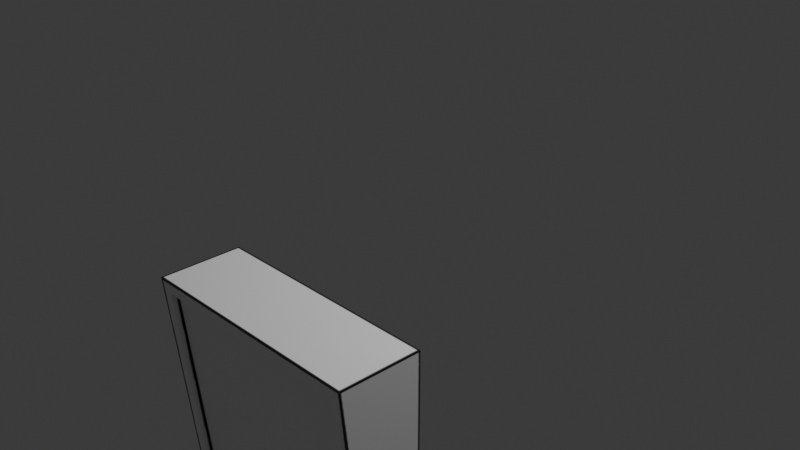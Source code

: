 # Source: intercom_unwrapped.blend  (saved by Blender 4.3.34; exported with 4.5.12 LTS)
import bpy
from mathutils import Matrix  # noqa: F401  (used for matrix-valued properties, if any)

bpy.ops.wm.read_factory_settings(use_empty=True)
scene = bpy.context.scene
scene.name = 'Scene'

# ---- collections
col_collection = bpy.data.collections.new('Collection'); scene.collection.children.link(col_collection)

# ---- images (referenced by path relative to the original .blend; pixels are not part of the script)
import os
ASSET_DIR = os.environ.get("B2B_ASSET_DIR", "")  # directory of the original .blend (textures are referenced by path, not embedded)
HERE = os.path.dirname(os.path.abspath(__file__))  # packed textures are extracted next to this script under _unpacked/

def load_image(name, relpath, width, height, colorspace="sRGB"):
    """Load a texture the original file referenced (path relative to the .blend, or extracted next to this script)."""
    p = next((c for c in (os.path.join(HERE, relpath), os.path.join(ASSET_DIR, relpath)) if relpath and os.path.exists(c)), "")
    if p:
        img = bpy.data.images.load(p, check_existing=True)
        img.name = name
    else:  # same state as the original file: an image datablock whose file is absent (Cycles renders it pink)
        img = bpy.data.images.new(name, width, height)
        img.source = "FILE"
        img.filepath = "//" + (relpath or name)
    img.colorspace_settings.name = colorspace
    return img
img_intercomuv_colour_png = load_image('intercomuv_colour.png', '_unpacked/intercomuv_colour.256d2986.png', 512, 512, 'sRGB')

# ---- materials (node trees are filled in below, after node groups)
mat_material = bpy.data.materials.new('Material')

# ---- material node trees
mat_material.use_nodes = True; mat_material.node_tree.nodes.clear()
_N = mat_material.node_tree.nodes; _L = mat_material.node_tree.links
n0 = _N.new('ShaderNodeBsdfPrincipled'); n0.name = 'Principled BSDF'; n0.location = (10, 300)
n1 = _N.new('ShaderNodeOutputMaterial'); n1.name = 'Material Output'; n1.location = (300, 300)
n2 = _N.new('ShaderNodeTexImage'); n2.name = 'Image Texture'; n2.location = (-273, 237)
n2.image = img_intercomuv_colour_png
_L.new(n0.outputs[0], n1.inputs[0])
_L.new(n2.outputs[0], n0.inputs[0])
n1.is_active_output = True

# ---- world
world_world = bpy.data.worlds.new('World'); scene.world = world_world
world_world.use_nodes = True; world_world.node_tree.nodes.clear()
_N = world_world.node_tree.nodes; _L = world_world.node_tree.links
n0 = _N.new('ShaderNodeOutputWorld'); n0.name = 'World Output'; n0.location = (300, 300)
n1 = _N.new('ShaderNodeBackground'); n1.name = 'Background'; n1.location = (10, 300)
n1.inputs[0].default_value = (0.05088, 0.05088, 0.05088, 1.0)
_L.new(n1.outputs[0], n0.inputs[0])
n0.is_active_output = True
world_world.color = (0.05088, 0.05088, 0.05088)
world_world.sun_shadow_jitter_overblur = 0.0

# ---- cameras
cam_camera = bpy.data.cameras.new('Camera')
cam_camera.clip_end = 100.0
cam_camera.ortho_scale = 7.314

# ---- lights
light_light = bpy.data.lights.new('Light', 'POINT')
light_light.energy = 1000.0
light_light.shadow_soft_size = 0.1

# ---- meshes
me_plane = bpy.data.meshes.new('Plane')
me_plane.from_pydata([(-1.0, -1.0, -0.219), (1.0, -1.0, -0.219), (-1.0, 1.0, 0.0), (1.0, 1.0, 0.0), (-1.0, 1.0, -0.6955), (-1.0, -1.0, -0.6955), (1.0, -1.0, -0.6955), (1.0, 1.0, -0.6955), (-0.9041, -1.0, -0.219), (-0.9041, 1.0, 0.0), (-0.9041, -1.0, -0.6955), (-0.9041, 1.0, -0.6955), (0.8993, -1.0, -0.219), (0.8993, -1.0, -0.6955), (0.8993, 1.0, 0.0), (0.8993, 1.0, -0.6955), (-1.0, 0.895, -0.0115), (1.0, 0.895, -0.0115), (-1.0, 0.895, -0.6955), (1.0, 0.895, -0.6955), (-0.9041, 0.895, -0.6955), (-0.9041, 0.895, -0.0115), (0.8993, 0.895, -0.6955), (0.8993, 0.895, -0.0115), (-1.0, -0.8947, -0.2075), (-1.0, -0.8947, -0.6955), (-0.9041, -0.8947, -0.2075), (0.8993, -0.8947, -0.2075), (1.0, -0.8947, -0.2075), (1.0, -0.8947, -0.6955), (-0.9041, -0.8947, -0.6955), (0.8993, -0.8947, -0.6955), (-0.9041, 0.9006, -0.06301), (0.8993, 0.9006, -0.06301), (-0.9041, -0.8891, -0.259), (0.8993, -0.8891, -0.259)], [], [(23, 14, 3, 17), (22, 19, 7, 15), (9, 2, 4, 11), (12, 1, 6, 13), (17, 3, 7, 19), (24, 0, 5, 25), (0, 8, 10, 5), (14, 9, 11, 15), (18, 20, 11, 4), (16, 2, 9, 21), (3, 14, 15, 7), (8, 12, 13, 10), (20, 22, 15, 11), (21, 9, 14, 23), (21, 23, 33, 32), (30, 31, 22, 20), (24, 16, 21, 26), (25, 30, 20, 18), (2, 16, 18, 4), (28, 17, 19, 29), (31, 29, 19, 22), (27, 23, 17, 28), (12, 27, 28, 1), (13, 6, 29, 31), (1, 28, 29, 6), (5, 10, 30, 25), (0, 24, 26, 8), (10, 13, 31, 30), (8, 26, 27, 12), (16, 24, 25, 18), (34, 32, 33, 35), (23, 27, 35, 33), (27, 26, 34, 35), (26, 21, 32, 34)])
_uv = me_plane.uv_layers.new(name='UVMap')
_uv.uv.foreach_set('vector', [0.7209, 0.6718, 0.7502, 0.6735, 0.7475, 0.7009, 0.7188, 0.6981, 0.9821, 0.9793, 0.9906, 0.9793, 0.9906, 0.9882, 0.9821, 0.9882, 0.2819, 0.9155, 0.2588, 0.9155, 0.2588, 0.7485, 0.2819, 0.7485, 0.6581, 0.01981, 0.6754, 0.01972, 0.6759, 0.1017, 0.6586, 0.1018, 0.2226, 0.6578, 0.2258, 0.6865, 0.03595, 0.6865, 0.03595, 0.6578, 0.837, 0.1723, 0.8402, 0.143, 0.9728, 0.143, 0.9728, 0.1723, 0.3312, 0.02159, 0.3477, 0.0215, 0.3481, 0.1035, 0.3316, 0.1036, 0.7149, 0.9155, 0.2819, 0.9155, 0.2819, 0.7485, 0.7149, 0.7485, 0.8208, 0.9793, 0.8289, 0.9793, 0.8289, 0.9882, 0.8208, 0.9882, 0.7434, 0.1287, 0.7664, 0.129, 0.7664, 0.1494, 0.7424, 0.15, 0.7391, 0.9155, 0.7149, 0.9155, 0.7149, 0.7485, 0.7391, 0.7485, 0.3477, 0.0215, 0.6581, 0.01981, 0.6586, 0.1018, 0.3481, 0.1035, 0.8289, 0.9793, 0.9821, 0.9793, 0.9821, 0.9882, 0.8289, 0.9882, 0.7424, 0.15, 0.7664, 0.1494, 0.7502, 0.6735, 0.7209, 0.6718, 0.7424, 0.15, 0.7209, 0.6718, 0.7054, 0.6586, 0.7264, 0.1656, 0.8289, 0.8273, 0.9821, 0.8273, 0.9821, 0.9793, 0.8289, 0.9793, 0.2609, 0.1354, 0.7434, 0.1287, 0.7424, 0.15, 0.2614, 0.1608, 0.8208, 0.8273, 0.8289, 0.8273, 0.8289, 0.9793, 0.8208, 0.9793, 0.7792, 0.6997, 0.7824, 0.6704, 0.9728, 0.6704, 0.9728, 0.6997, 0.1691, 0.1694, 0.2226, 0.6578, 0.03595, 0.6578, 0.03595, 0.1694, 0.9821, 0.8273, 0.9906, 0.8273, 0.9906, 0.9793, 0.9821, 0.9793, 0.2692, 0.6268, 0.7209, 0.6718, 0.7188, 0.6981, 0.2669, 0.6474, 0.2473, 0.6273, 0.2692, 0.6268, 0.2669, 0.6474, 0.2467, 0.6463, 0.9821, 0.8184, 0.9906, 0.8184, 0.9906, 0.8273, 0.9821, 0.8273, 0.166, 0.1407, 0.1691, 0.1694, 0.03595, 0.1694, 0.03595, 0.1407, 0.8208, 0.8184, 0.8289, 0.8184, 0.8289, 0.8273, 0.8208, 0.8273, 0.233, 0.1362, 0.2609, 0.1354, 0.2614, 0.1608, 0.2337, 0.1615, 0.8289, 0.8184, 0.9821, 0.8184, 0.9821, 0.8273, 0.8289, 0.8273, 0.2337, 0.1615, 0.2614, 0.1608, 0.2692, 0.6268, 0.2473, 0.6273, 0.7824, 0.6704, 0.837, 0.1723, 0.9728, 0.1723, 0.9728, 0.6704, 0.306, 0.1946, 0.6962, 0.1946, 0.6962, 0.5854, 0.306, 0.5854, 0.7209, 0.6718, 0.2692, 0.6268, 0.281, 0.6124, 0.7054, 0.6586, 0.2692, 0.6268, 0.2614, 0.1608, 0.2777, 0.1728, 0.281, 0.6124, 0.2614, 0.1608, 0.7424, 0.15, 0.7264, 0.1656, 0.2777, 0.1728])
me_plane.materials.append(mat_material)
me_plane.update()

# ---- objects
ob_light = bpy.data.objects.new('Light', light_light)
ob_camera = bpy.data.objects.new('Camera', cam_camera)
ob_empty = bpy.data.objects.new('Empty', None)
ob_plane = bpy.data.objects.new('Plane', me_plane)

# ---- transforms, parenting, visibility, modifiers, constraints
ob_light.location = (4.076, 1.005, 5.904)
ob_light.rotation_euler = (0.6503, 0.05522, 1.866)
ob_light.lock_rotations_4d = False
ob_light.empty_display_type = 'ARROWS'
ob_light.color = (0.0, 0.0, 0.0, 0.0)
ob_light.lineart.crease_threshold = 0.0
ob_camera.location = (7.359, -6.926, 4.958)
ob_camera.rotation_euler = (1.109, 0.0, 0.8149)
ob_camera.lock_rotations_4d = False
ob_camera.empty_display_type = 'ARROWS'
ob_camera.color = (0.0, 0.0, 0.0, 0.0)
ob_camera.display_type = 'WIRE'
ob_camera.lineart.crease_threshold = 0.0
ob_empty.location = (0.0, 0.0, 0.0)
ob_empty.rotation_euler = (1.571, 1.241e-07, 0.0)
ob_empty.empty_display_type = 'IMAGE'
ob_empty.empty_display_size = 5.0
ob_empty.empty_image_depth = 'BACK'
ob_empty.empty_image_side = 'FRONT'
ob_plane.location = (1.997, -3.327, 0.0)
ob_plane.rotation_euler = (1.571, 0.0, 0.0)

# ---- collection membership
col_collection.objects.link(ob_light)
col_collection.objects.link(ob_camera)
col_collection.objects.link(ob_empty)
col_collection.objects.link(ob_plane)

# ---- scene / render settings (as saved in the file)
scene.camera = ob_camera
scene.frame_start = 1; scene.frame_end = 250; scene.frame_set(1)
scene.render.engine = 'BLENDER_EEVEE_NEXT'
bpy.context.view_layer.update()
